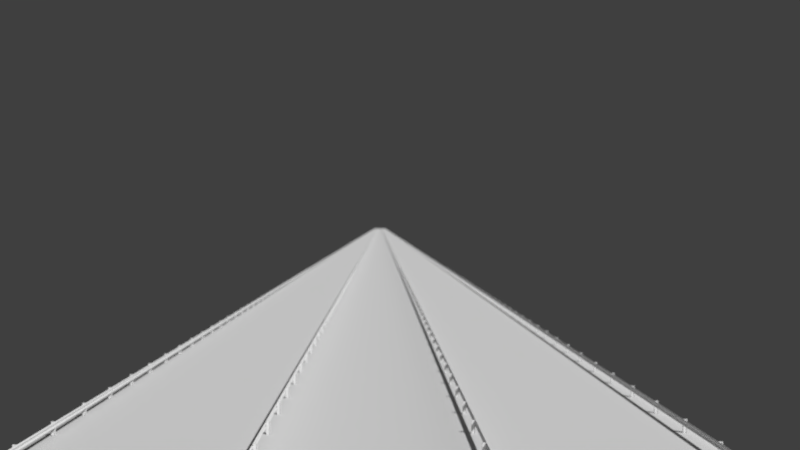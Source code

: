 # Source: composite.blend  (saved by Blender 2.75.1; exported with 4.5.12 LTS)
import bpy
from mathutils import Matrix  # noqa: F401  (used for matrix-valued properties, if any)

bpy.ops.wm.read_factory_settings(use_empty=True)
scene = bpy.context.scene
scene.name = 'Scene'

# ---- collections
col_collection_1 = bpy.data.collections.new('Collection 1'); scene.collection.children.link(col_collection_1)
col_collection_2 = bpy.data.collections.new('Collection 2'); scene.collection.children.link(col_collection_2)
col_collection_10 = bpy.data.collections.new('Collection 10'); scene.collection.children.link(col_collection_10)
col_collection_16 = bpy.data.collections.new('Collection 16'); scene.collection.children.link(col_collection_16)
col_collection_20 = bpy.data.collections.new('Collection 20'); scene.collection.children.link(col_collection_20)
col_pod = bpy.data.collections.new('pod')  # instanced only; not linked into the scene
col_environment = bpy.data.collections.new('environment')  # instanced only; not linked into the scene
col_section = bpy.data.collections.new('section')  # instanced only; not linked into the scene

# ---- materials (node trees are filled in below, after node groups)
mat_clay = bpy.data.materials.new('clay')

# ---- material node trees

# ---- world
world_hyperloop_world = bpy.data.worlds.new('hyperloop world'); scene.world = world_hyperloop_world
world_hyperloop_world.cycles.sampling_method = 'MANUAL'
world_hyperloop_world.cycles.sample_map_resolution = 256

# ---- cameras
cam_pod_camera = bpy.data.cameras.new('pod camera')
cam_pod_camera.passepartout_alpha = 0.2
cam_pod_camera.clip_start = 0.3
cam_pod_camera.clip_end = 1.5e+04
cam_pod_camera.lens = 40.0
cam_pod_camera.sensor_width = 32.0
cam_pod_camera.sensor_height = 18.0
cam_pod_camera.show_limits = True
cam_pod_camera.show_name = True
cam_pod_camera.fisheye_fov = 5.236
cam_pod_camera.dof.use_dof = True
cam_pod_camera.dof.focus_distance = 50.0
cam_pod_camera.dof.aperture_fstop = 0.2
cam_animation_camera_001 = bpy.data.cameras.new('animation camera.001')
cam_animation_camera_001.type = 'PANO'
cam_animation_camera_001.passepartout_alpha = 0.2
cam_animation_camera_001.clip_start = 0.3
cam_animation_camera_001.clip_end = 1.5e+04
cam_animation_camera_001.lens = 40.0
cam_animation_camera_001.sensor_width = 32.0
cam_animation_camera_001.sensor_height = 18.0
cam_animation_camera_001.show_limits = True
cam_animation_camera_001.show_name = True
cam_animation_camera_001.fisheye_fov = 5.236
cam_animation_camera_001.fisheye_lens = 12.0
cam_animation_camera_001.dof.use_dof = True
cam_animation_camera_001.dof.focus_distance = 50.0
cam_animation_camera_001.dof.aperture_fstop = 0.2
cam_animation_camera = bpy.data.cameras.new('animation camera')
cam_animation_camera.passepartout_alpha = 0.2
cam_animation_camera.clip_start = 0.3
cam_animation_camera.clip_end = 1.5e+04
cam_animation_camera.lens = 40.0
cam_animation_camera.sensor_width = 32.0
cam_animation_camera.sensor_height = 18.0
cam_animation_camera.show_limits = True
cam_animation_camera.show_name = True
cam_animation_camera.fisheye_fov = 5.236
cam_animation_camera.dof.use_dof = True
cam_animation_camera.dof.focus_distance = 50.0
cam_animation_camera.dof.aperture_fstop = 0.2
cam_long_range = bpy.data.cameras.new('long range')
cam_long_range.passepartout_alpha = 0.2
cam_long_range.clip_start = 1000.0
cam_long_range.clip_end = 1e+04
cam_long_range.lens = 1222.0
cam_long_range.sensor_width = 32.0
cam_long_range.sensor_height = 18.0
cam_long_range.show_limits = True
cam_long_range.show_name = True
cam_long_range.lens_unit = 'FOV'
cam_long_range.dof.use_dof = True
cam_long_range.dof.focus_distance = 0.0
cam_long_range.dof.aperture_fstop = 0.01222
cam_preview_camera = bpy.data.cameras.new('preview camera')
cam_preview_camera.passepartout_alpha = 0.2
cam_preview_camera.clip_start = 1.0
cam_preview_camera.clip_end = 5e+04
cam_preview_camera.lens = 20.0
cam_preview_camera.sensor_width = 32.0
cam_preview_camera.sensor_height = 18.0
cam_preview_camera.show_limits = True
cam_preview_camera.show_name = True
cam_preview_camera.dof.use_dof = True
cam_preview_camera.dof.focus_distance = 100.0
cam_preview_camera.dof.aperture_fstop = 0.1
cam_camera = bpy.data.cameras.new('camera')
cam_camera.passepartout_alpha = 0.2
cam_camera.clip_start = 10.0
cam_camera.clip_end = 1e+04
cam_camera.lens = 35.0
cam_camera.sensor_width = 32.0
cam_camera.sensor_height = 18.0
cam_camera.show_limits = True
cam_camera.show_name = True
cam_camera.dof.use_dof = True
cam_camera.dof.focus_distance = 0.0
cam_camera.dof.aperture_fstop = 1.75

# ---- meshes
me_suv_001 = bpy.data.meshes.new('suv.001')
me_suv_001.from_pydata([], [], [])
me_suv_001.materials.append(None)
me_suv_001.update()
me_truck_001 = bpy.data.meshes.new('truck.001')
me_truck_001.from_pydata([], [], [])
me_truck_001.materials.append(None)
me_truck_001.update()
me_sedan_001 = bpy.data.meshes.new('sedan.001')
me_sedan_001.from_pydata([], [], [])
me_sedan_001.materials.append(None)
me_sedan_001.update()
me_plane = bpy.data.meshes.new('Plane')
me_plane.from_pydata([(-0.5, -4000.0, 0.0), (0.5, -4000.0, 0.0), (-0.5, 4000.0, 0.0), (0.5, 4000.0, 0.0)], [], [(0, 1, 3, 2)])
me_plane.use_remesh_preserve_volume = False
me_plane.use_remesh_preserve_attributes = False
me_plane.use_mirror_vertex_groups = False
me_plane.update()
me_plane_001 = bpy.data.meshes.new('Plane.001')
me_plane_001.from_pydata([(-0.5, -4000.0, 0.0), (0.5, -4000.0, 0.0), (-0.5, 4000.0, 0.0), (0.5, 4000.0, 0.0)], [], [(0, 1, 3, 2)])
me_plane_001.use_remesh_preserve_volume = False
me_plane_001.use_remesh_preserve_attributes = False
me_plane_001.use_mirror_vertex_groups = False
me_plane_001.update()
me_plane_002 = bpy.data.meshes.new('Plane.002')
me_plane_002.from_pydata([(-0.5, -4000.0, 0.0), (0.5, -4000.0, 0.0), (-0.5, 4000.0, 0.0), (0.5, 4000.0, 0.0)], [], [(0, 1, 3, 2)])
me_plane_002.use_remesh_preserve_volume = False
me_plane_002.use_remesh_preserve_attributes = False
me_plane_002.use_mirror_vertex_groups = False
me_plane_002.update()
me_road_path = bpy.data.meshes.new('road path')
me_road_path.from_pydata([(0.0, -6000.0, -0.5637), (6.0, -6000.0, -0.4217), (9.0, -6000.0, 0.0), (10.0, -6000.0, 0.0), (30.0, -6000.0, 0.0), (31.0, -6000.0, 0.0), (0.0, 6000.0, -0.5637), (6.0, 6000.0, -0.4217), (9.0, 6000.0, 0.0), (10.0, 6000.0, 0.0), (30.0, 6000.0, 0.0), (31.0, 6000.0, 0.0), (33.0, 6000.0, -1.0), (33.0, -6000.0, -1.0), (34.0, 6000.0, -2.0), (34.0, -6000.0, -2.0)], [], [(3, 9, 8, 2), (1, 7, 6, 0), (11, 5, 13, 12), (5, 11, 10, 4), (2, 8, 7, 1), (12, 13, 15, 14), (4, 10, 9, 3)])
me_road_path.polygons.foreach_set('use_smooth', [True] * 7)
me_road_path.materials.append(None)
me_road_path.use_remesh_preserve_volume = False
me_road_path.use_remesh_preserve_attributes = False
me_road_path.use_mirror_vertex_groups = False
me_road_path.update()
me_guard_rail = bpy.data.meshes.new('guard rail')
me_guard_rail.from_pydata([(0.0, 0.0, 0.0), (0.0, 0.0, 0.05), (0.0, 0.0, 0.07), (0.1, 0.0, 0.17), (0.1, 0.0, 0.21), (0.0, 0.0, 0.31), (0.0, -4000.0, 0.0), (0.0, -4000.0, 0.05), (0.0, -4000.0, 0.07), (0.1, -4000.0, 0.17), (0.1, -4000.0, 0.21), (0.0, -4000.0, 0.31), (0.0, 4000.0, 0.0), (0.0, 4000.0, 0.05), (0.0, 4000.0, 0.07), (0.1, 4000.0, 0.17), (0.1, 4000.0, 0.21), (0.0, 4000.0, 0.31)], [], [(5, 11, 10, 4), (3, 9, 8, 2), (1, 7, 6, 0), (4, 10, 9, 3), (2, 8, 7, 1), (5, 4, 16, 17), (3, 2, 14, 15), (1, 0, 12, 13), (4, 3, 15, 16), (2, 1, 13, 14)])
me_guard_rail.polygons.foreach_set('use_smooth', [True] * 10)
_k = {(6, 7): 1.0, (7, 8): 1.0, (8, 9): 1.0, (9, 10): 1.0, (10, 11): 1.0, (5, 11): 1.0, (12, 13): 1.0, (13, 14): 1.0, (14, 15): 1.0, (15, 16): 1.0, (16, 17): 1.0, (5, 17): 1.0}
me_guard_rail.attributes.new('crease_edge', 'FLOAT', 'EDGE').data.foreach_set('value', [_k.get((min(e.vertices), max(e.vertices)), 0.0) for e in me_guard_rail.edges])
me_guard_rail.materials.append(mat_clay)
me_guard_rail.use_remesh_preserve_volume = False
me_guard_rail.use_remesh_preserve_attributes = False
me_guard_rail.use_mirror_vertex_groups = False
me_guard_rail.update()
me_guard_rail_posts = bpy.data.meshes.new('guard rail posts')
me_guard_rail_posts.from_pydata([(0.14, 0.1, 1.3), (0.0, 0.0, 1.3), (0.2, 0.1, 1.3), (0.0, 0.03, 1.3), (0.2, 0.03, 1.3), (0.14, 0.0, 1.3), (0.2, 0.0, 1.3), (0.14, 0.03, 1.3), (0.14, 0.1, 0.0), (0.2, 0.1, 0.0), (0.0, 0.03, 0.0), (0.2, 0.03, 0.0), (0.2, 0.0, 0.0), (0.14, 0.03, 0.0)], [], [(7, 4, 2, 0), (7, 5, 6, 4), (5, 7, 3, 1), (0, 2, 9, 8), (3, 7, 13, 10), (7, 0, 8, 13), (4, 6, 12, 11), (2, 4, 11, 9)])
me_guard_rail_posts.materials.append(mat_clay)
me_guard_rail_posts.use_remesh_preserve_volume = False
me_guard_rail_posts.use_remesh_preserve_attributes = False
me_guard_rail_posts.use_mirror_vertex_groups = False
me_guard_rail_posts.update()

# ---- curves / text
cu_camera_path = bpy.data.curves.new('camera path', 'CURVE')
cu_camera_path.dimensions = '3D'
_sp = cu_camera_path.splines.new('BEZIER'); _sp.bezier_points.add(2)
_sp.bezier_points.foreach_set('co', [300.0, 400.0, 95.04, 1.7, -15.79, 0.0, 1.7, -500.0, 0.0])
_sp.bezier_points.foreach_set('handle_left', [493.5, 448.8, 175.2, 1.7, 268.0, -2.779e-16, 1.7, -358.6, 0.0])
_sp.bezier_points.foreach_set('handle_right', [106.5, 351.2, 14.91, 1.7, -141.4, 1.23e-16, 1.7, -641.4, 0.0])
for _p, _l, _r in zip(_sp.bezier_points, ['ALIGNED', 'ALIGNED', 'ALIGNED'], ['ALIGNED', 'ALIGNED', 'ALIGNED']): _p.handle_left_type = _l; _p.handle_right_type = _r
_sp.order_u = 0
_sp.order_v = 0
_sp.resolution_u = 48
cu_camera_path.path_duration = 350
cu_camera_path.use_path = True
cu_camera_path.use_path_clamp = True
cu_camera_path.bevel_resolution = 0
cu_camera_path.resolution_u = 48
cu_camera_path.render_resolution_u = 24
cu_camera_path.eval_time = 341.0
cu_camera_path.fill_mode = 'HALF'

# ---- objects
ob_pod = bpy.data.objects.new('pod', None)
ob_environment = bpy.data.objects.new('environment', None)
ob_section = bpy.data.objects.new('section', None)
ob_camera_path = bpy.data.objects.new('camera path', cu_camera_path)
ob_pod_camera = bpy.data.objects.new('pod camera', cam_pod_camera)
ob_fisheye_camera = bpy.data.objects.new('fisheye camera', cam_animation_camera_001)
ob_camera_point_at = bpy.data.objects.new('camera point at', None)
ob_animation_camera = bpy.data.objects.new('animation camera', cam_animation_camera)
ob_long_range_camera = bpy.data.objects.new('long range camera', cam_long_range)
ob_long_range_camera_001 = bpy.data.objects.new('long range camera.001', cam_preview_camera)
ob_camera = bpy.data.objects.new('camera', cam_camera)
ob_suv_001 = bpy.data.objects.new('suv.001', me_suv_001)
ob_truck_001 = bpy.data.objects.new('truck.001', me_truck_001)
ob_sedan_000 = bpy.data.objects.new('sedan.000', me_sedan_001)
ob_sedan_001 = bpy.data.objects.new('sedan.001', me_sedan_001)
ob_truck = bpy.data.objects.new('truck', me_truck_001)
ob_suv = bpy.data.objects.new('suv', me_suv_001)
ob_truck_particles_005 = bpy.data.objects.new('truck particles.005', me_plane)
ob_truck_particles_004 = bpy.data.objects.new('truck particles.004', me_plane_001)
ob_truck_particles_003 = bpy.data.objects.new('truck particles.003', me_plane_002)
ob_truck_particles_002 = bpy.data.objects.new('truck particles.002', me_plane_002)
ob_truck_particles_001 = bpy.data.objects.new('truck particles.001', me_plane_001)
ob_truck_particles = bpy.data.objects.new('truck particles', me_plane)
ob_road_path = bpy.data.objects.new('road path', me_road_path)
ob_guard_rail_003 = bpy.data.objects.new('guard rail.003', me_guard_rail)
ob_guard_rail_posts_003 = bpy.data.objects.new('guard rail posts.003', me_guard_rail_posts)
ob_guard_rail_posts_002 = bpy.data.objects.new('guard rail posts.002', me_guard_rail_posts)
ob_guard_rail_002 = bpy.data.objects.new('guard rail.002', me_guard_rail)
ob_guard_rail_001 = bpy.data.objects.new('guard rail.001', me_guard_rail)
ob_guard_rail_posts_001 = bpy.data.objects.new('guard rail posts.001', me_guard_rail_posts)
ob_guard_rail_posts = bpy.data.objects.new('guard rail posts', me_guard_rail_posts)
ob_guard_rail = bpy.data.objects.new('guard rail', me_guard_rail)

# ---- transforms, parenting, visibility, modifiers, constraints
ob_pod.location = (1.1, 0.0, 0.0)
ob_pod.empty_image_offset = (0.0, 0.0)
ob_pod.show_instancer_for_render = False
ob_pod.instance_type = 'COLLECTION'
ob_pod.lineart.crease_threshold = 0.0
ob_environment.location = (0.0, 0.0, -21.0)
ob_environment.empty_image_offset = (0.0, 0.0)
ob_environment.show_instancer_for_render = False
ob_environment.instance_type = 'COLLECTION'
ob_environment.lineart.crease_threshold = 0.0
ob_section.location = (0.0, -7300.0, 0.0)
ob_section.empty_image_offset = (0.0, 0.0)
ob_section.show_instancer_for_render = False
ob_section.instance_type = 'COLLECTION'
ob_section.lineart.crease_threshold = 0.0
ob_camera_path.location = (0.0, 0.0, 0.0)
ob_camera_path.lineart.crease_threshold = 0.0
ob_pod_camera.location = (0.8499, -35.7, -0.03806)
ob_pod_camera.rotation_euler = (1.571, -8.105e-06, -0.01994)
ob_pod_camera.lineart.crease_threshold = 0.0
ob_fisheye_camera.location = (-29.0, 0.0, -20.0)
ob_fisheye_camera.rotation_euler = (2.269, -6.218e-09, -1.571)
ob_fisheye_camera.lineart.crease_threshold = 0.0
ob_camera_point_at.location = (1.7, -900.0, 0.0)
ob_camera_point_at.empty_display_type = 'SPHERE'
ob_camera_point_at.empty_image_offset = (0.0, 0.0)
ob_camera_point_at.lineart.crease_threshold = 0.0
ob_animation_camera.location = (0.0, 0.0, 0.0)
ob_animation_camera.rotation_euler = (1.571, -0.0, -0.0)
ob_animation_camera.lineart.crease_threshold = 0.0
_c = ob_animation_camera.constraints.new('FOLLOW_PATH'); _c.name = 'Follow Path'
_c.active = False
_c.target = ob_camera_path
_c = ob_animation_camera.constraints.new('TRACK_TO'); _c.name = 'AutoTrack'
_c.target = ob_camera_point_at
ob_long_range_camera.location = (6000.0, 3000.0, 2000.0)
ob_long_range_camera.rotation_euler = (1.298, -1.6e-07, 2.147)
ob_long_range_camera.lineart.crease_threshold = 0.0
ob_long_range_camera_001.location = (-19.9, 347.4, -9.804)
ob_long_range_camera_001.rotation_euler = (1.648, 3.806e-05, 3.55)
ob_long_range_camera_001.lineart.crease_threshold = 0.0
ob_camera.location = (170.0, 40.0, 40.0)
ob_camera.rotation_euler = (1.571, -0.0, -0.0)
ob_camera.lineart.crease_threshold = 0.0
_c = ob_camera.constraints.new('TRACK_TO'); _c.name = 'AutoTrack'
_c.target = ob_camera_point_at
ob_suv_001.location = (-25.0, -2.186e-06, -25.7)
ob_suv_001.rotation_euler = (0.0, -2.98e-08, -1.571)
ob_suv_001.lineart.crease_threshold = 0.0
_m = ob_suv_001.modifiers.new('Mirror', 'MIRROR')
ob_truck_001.location = (-25.0, -2.186e-06, -25.7)
ob_truck_001.rotation_euler = (0.0, -2.98e-08, -1.571)
ob_truck_001.lineart.crease_threshold = 0.0
_m = ob_truck_001.modifiers.new('Mirror', 'MIRROR')
ob_sedan_000.location = (-25.0, -2.186e-06, -25.7)
ob_sedan_000.rotation_euler = (0.0, -2.98e-08, -1.571)
ob_sedan_000.lineart.crease_threshold = 0.0
_m = ob_sedan_000.modifiers.new('Mirror', 'MIRROR')
ob_sedan_001.location = (25.0, 0.0, -25.7)
ob_sedan_001.rotation_euler = (0.0, -2.98e-08, -4.712)
ob_sedan_001.lineart.crease_threshold = 0.0
_m = ob_sedan_001.modifiers.new('Mirror', 'MIRROR')
ob_truck.location = (25.0, 0.0, -25.7)
ob_truck.rotation_euler = (0.0, -2.98e-08, -4.712)
ob_truck.lineart.crease_threshold = 0.0
_m = ob_truck.modifiers.new('Mirror', 'MIRROR')
ob_suv.location = (25.0, 0.0, -25.7)
ob_suv.rotation_euler = (0.0, -2.98e-08, -4.712)
ob_suv.lineart.crease_threshold = 0.0
_m = ob_suv.modifiers.new('Mirror', 'MIRROR')
ob_truck_particles_005.location = (-25.0, -2.186e-06, -19.7)
ob_truck_particles_005.show_instancer_for_render = False
ob_truck_particles_005.lineart.crease_threshold = 0.0
_m = ob_truck_particles_005.modifiers.new('ParticleSystem 1', 'PARTICLE_SYSTEM')
ob_truck_particles_004.location = (-20.0, -1.748e-06, -19.7)
ob_truck_particles_004.show_instancer_for_render = False
ob_truck_particles_004.lineart.crease_threshold = 0.0
_m = ob_truck_particles_004.modifiers.new('ParticleSystem 1', 'PARTICLE_SYSTEM')
ob_truck_particles_003.location = (-15.0, -1.311e-06, -19.7)
ob_truck_particles_003.show_instancer_for_render = False
ob_truck_particles_003.lineart.crease_threshold = 0.0
_m = ob_truck_particles_003.modifiers.new('ParticleSystem 1', 'PARTICLE_SYSTEM')
ob_truck_particles_002.location = (15.0, 0.0, -19.7)
ob_truck_particles_002.rotation_euler = (0.0, -0.0, 3.142)
ob_truck_particles_002.show_instancer_for_render = False
ob_truck_particles_002.lineart.crease_threshold = 0.0
_m = ob_truck_particles_002.modifiers.new('ParticleSystem 1', 'PARTICLE_SYSTEM')
ob_truck_particles_001.location = (20.0, 0.0, -19.7)
ob_truck_particles_001.rotation_euler = (0.0, -0.0, 3.142)
ob_truck_particles_001.show_instancer_for_render = False
ob_truck_particles_001.lineart.crease_threshold = 0.0
_m = ob_truck_particles_001.modifiers.new('ParticleSystem 1', 'PARTICLE_SYSTEM')
ob_truck_particles.location = (25.0, 0.0, -19.7)
ob_truck_particles.rotation_euler = (0.0, -0.0, 3.142)
ob_truck_particles.show_instancer_for_render = False
ob_truck_particles.lineart.crease_threshold = 0.0
_m = ob_truck_particles.modifiers.new('ParticleSystem 1', 'PARTICLE_SYSTEM')
ob_road_path.location = (0.0, 0.0, -20.0)
ob_road_path.lineart.crease_threshold = 0.0
ob_road_path.material_slots[0].link = 'OBJECT'; ob_road_path.material_slots[0].material = mat_clay
_m = ob_road_path.modifiers.new('Mirror', 'MIRROR')
_m = ob_road_path.modifiers.new('Subsurf', 'SUBSURF')
_m.uv_smooth = 'PRESERVE_CORNERS'
_m.quality = 2
_m.show_only_control_edges = False
ob_guard_rail_003.location = (-30.0, 0.0, -19.0)
ob_guard_rail_003.lineart.crease_threshold = 0.0
ob_guard_rail_003.material_slots[0].link = 'OBJECT'; ob_guard_rail_003.material_slots[0].material = None
_m = ob_guard_rail_003.modifiers.new('Mirror', 'MIRROR')
_m.use_axis = (False, False, True)
_m = ob_guard_rail_003.modifiers.new('Subsurf', 'SUBSURF')
_m.uv_smooth = 'PRESERVE_CORNERS'
_m.quality = 2
_m.show_only_control_edges = False
_m = ob_guard_rail_003.modifiers.new('Solidify', 'SOLIDIFY')
_m.offset = 1.0
_m.nonmanifold_thickness_mode = 'FIXED'
_m.nonmanifold_merge_threshold = 0.0003
_m = ob_guard_rail_003.modifiers.new('EdgeSplit', 'EDGE_SPLIT')
_m.split_angle = 1.047
ob_guard_rail_posts_003.location = (-30.2, -400.0, -20.0)
ob_guard_rail_posts_003.lineart.crease_threshold = 0.0
_m = ob_guard_rail_posts_003.modifiers.new('Mirror', 'MIRROR')
_m.use_axis = (True, True, False)
_m = ob_guard_rail_posts_003.modifiers.new('Array', 'ARRAY')
_m.fit_type = 'FIT_LENGTH'
_m.count = 31
_m.fit_length = 800.0
_m.use_constant_offset = True
_m.constant_offset_displace = (0.0, 10.0, 0.0)
_m.use_relative_offset = False
ob_guard_rail_posts_002.location = (30.2, -400.0, -20.0)
ob_guard_rail_posts_002.scale = (-1.0, 1.0, 1.0)
ob_guard_rail_posts_002.lineart.crease_threshold = 0.0
_m = ob_guard_rail_posts_002.modifiers.new('Mirror', 'MIRROR')
_m.use_axis = (True, True, False)
_m = ob_guard_rail_posts_002.modifiers.new('Array', 'ARRAY')
_m.fit_type = 'FIT_LENGTH'
_m.count = 31
_m.fit_length = 800.0
_m.use_constant_offset = True
_m.constant_offset_displace = (0.0, 10.0, 0.0)
_m.use_relative_offset = False
ob_guard_rail_002.location = (30.0, 0.0, -19.0)
ob_guard_rail_002.scale = (-1.0, 1.0, 1.0)
ob_guard_rail_002.lineart.crease_threshold = 0.0
_m = ob_guard_rail_002.modifiers.new('Mirror', 'MIRROR')
_m.use_axis = (False, False, True)
_m = ob_guard_rail_002.modifiers.new('Subsurf', 'SUBSURF')
_m.uv_smooth = 'PRESERVE_CORNERS'
_m.quality = 2
_m.show_only_control_edges = False
_m = ob_guard_rail_002.modifiers.new('Solidify', 'SOLIDIFY')
_m.offset = 1.0
_m.nonmanifold_thickness_mode = 'FIXED'
_m.nonmanifold_merge_threshold = 0.0003
_m = ob_guard_rail_002.modifiers.new('EdgeSplit', 'EDGE_SPLIT')
_m.split_angle = 1.047
ob_guard_rail_001.location = (-10.0, 0.0, -19.0)
ob_guard_rail_001.scale = (-1.0, 1.0, 1.0)
ob_guard_rail_001.lineart.crease_threshold = 0.0
_m = ob_guard_rail_001.modifiers.new('Mirror', 'MIRROR')
_m.use_axis = (False, False, True)
_m = ob_guard_rail_001.modifiers.new('Subsurf', 'SUBSURF')
_m.uv_smooth = 'PRESERVE_CORNERS'
_m.quality = 2
_m.show_only_control_edges = False
_m = ob_guard_rail_001.modifiers.new('Solidify', 'SOLIDIFY')
_m.offset = 1.0
_m.nonmanifold_thickness_mode = 'FIXED'
_m.nonmanifold_merge_threshold = 0.0003
_m = ob_guard_rail_001.modifiers.new('EdgeSplit', 'EDGE_SPLIT')
_m.split_angle = 1.047
ob_guard_rail_posts_001.location = (-9.8, -400.0, -20.0)
ob_guard_rail_posts_001.scale = (-1.0, 1.0, 1.0)
ob_guard_rail_posts_001.lineart.crease_threshold = 0.0
ob_guard_rail_posts_001.material_slots[0].link = 'OBJECT'; ob_guard_rail_posts_001.material_slots[0].material = None
_m = ob_guard_rail_posts_001.modifiers.new('Mirror', 'MIRROR')
_m.use_axis = (True, True, False)
_m = ob_guard_rail_posts_001.modifiers.new('Array', 'ARRAY')
_m.fit_type = 'FIT_LENGTH'
_m.count = 31
_m.fit_length = 800.0
_m.use_constant_offset = True
_m.constant_offset_displace = (0.0, 10.0, 0.0)
_m.use_relative_offset = False
ob_guard_rail_posts.location = (9.8, -400.0, -20.0)
ob_guard_rail_posts.lineart.crease_threshold = 0.0
_m = ob_guard_rail_posts.modifiers.new('Mirror', 'MIRROR')
_m.use_axis = (True, True, False)
_m = ob_guard_rail_posts.modifiers.new('Array', 'ARRAY')
_m.fit_type = 'FIT_LENGTH'
_m.count = 31
_m.fit_length = 800.0
_m.use_constant_offset = True
_m.constant_offset_displace = (0.0, 10.0, 0.0)
_m.use_relative_offset = False
ob_guard_rail.location = (10.0, 0.0, -19.0)
ob_guard_rail.lineart.crease_threshold = 0.0
_m = ob_guard_rail.modifiers.new('Mirror', 'MIRROR')
_m.use_axis = (False, False, True)
_m = ob_guard_rail.modifiers.new('Subsurf', 'SUBSURF')
_m.uv_smooth = 'PRESERVE_CORNERS'
_m.quality = 2
_m.show_only_control_edges = False
_m = ob_guard_rail.modifiers.new('Solidify', 'SOLIDIFY')
_m.offset = 1.0
_m.nonmanifold_thickness_mode = 'FIXED'
_m.nonmanifold_merge_threshold = 0.0003
_m = ob_guard_rail.modifiers.new('EdgeSplit', 'EDGE_SPLIT')
_m.split_angle = 1.047
cam_long_range.dof.focus_object = ob_camera_point_at
cam_camera.dof.focus_object = None
ob_pod.instance_collection = col_pod
ob_environment.instance_collection = col_environment
ob_section.instance_collection = col_section

# ---- collection membership
col_collection_1.objects.link(ob_pod)
col_collection_1.objects.link(ob_environment)
col_collection_1.objects.link(ob_section)
col_collection_2.objects.link(ob_pod)
col_collection_10.objects.link(ob_pod)
col_collection_10.objects.link(ob_environment)
col_collection_10.objects.link(ob_camera_path)
col_collection_10.objects.link(ob_pod_camera)
col_collection_10.objects.link(ob_fisheye_camera)
col_collection_10.objects.link(ob_camera_point_at)
col_collection_10.objects.link(ob_animation_camera)
col_collection_10.objects.link(ob_long_range_camera)
col_collection_10.objects.link(ob_long_range_camera_001)
col_collection_10.objects.link(ob_camera)
col_collection_16.objects.link(ob_environment)
col_collection_16.objects.link(ob_suv_001)
col_collection_16.objects.link(ob_truck_001)
col_collection_16.objects.link(ob_sedan_000)
col_collection_16.objects.link(ob_sedan_001)
col_collection_16.objects.link(ob_truck)
col_collection_16.objects.link(ob_suv)
col_collection_16.objects.link(ob_truck_particles_005)
col_collection_16.objects.link(ob_truck_particles_004)
col_collection_16.objects.link(ob_truck_particles_003)
col_collection_16.objects.link(ob_truck_particles_002)
col_collection_16.objects.link(ob_truck_particles_001)
col_collection_16.objects.link(ob_truck_particles)
col_collection_20.objects.link(ob_pod)
col_collection_20.objects.link(ob_environment)
col_collection_20.objects.link(ob_road_path)
col_collection_20.objects.link(ob_guard_rail_003)
col_collection_20.objects.link(ob_guard_rail_posts_003)
col_collection_20.objects.link(ob_guard_rail_posts_002)
col_collection_20.objects.link(ob_guard_rail_002)
col_collection_20.objects.link(ob_guard_rail_001)
col_collection_20.objects.link(ob_guard_rail_posts_001)
col_collection_20.objects.link(ob_guard_rail_posts)
col_collection_20.objects.link(ob_guard_rail)

# ---- scene / render settings (as saved in the file)
scene.camera = ob_pod_camera
scene.frame_start = 0; scene.frame_end = 600; scene.frame_set(342)
scene.render.engine = 'CYCLES'
scene.render.resolution_x = 1280
scene.render.resolution_y = 720
scene.render.dither_intensity = 0.0
scene.render.use_motion_blur = True
scene.cycles.use_denoising = False
scene.cycles.samples = 5
scene.cycles.sampling_pattern = 'TABULATED_SOBOL'
scene.cycles.light_sampling_threshold = 0.0
scene.cycles.use_adaptive_sampling = False
scene.cycles.use_light_tree = False
scene.cycles.caustics_reflective = False
scene.cycles.caustics_refractive = False
scene.cycles.blur_glossy = 0.0
scene.cycles.max_bounces = 4
scene.cycles.diffuse_bounces = 2
scene.cycles.glossy_bounces = 3
scene.cycles.transmission_bounces = 4
scene.cycles.volume_bounces = 1
scene.cycles.transparent_max_bounces = 4
scene.cycles.pixel_filter_type = 'GAUSSIAN'
scene.cycles.use_animated_seed = True
scene.cycles.sample_clamp_indirect = 0.0
scene.view_settings.view_transform = 'Standard'
bpy.context.view_layer.update()

# ---- added for rendering (the .blend has no usable light): sun
light_auto_sun = bpy.data.lights.new('AutoSun', 'SUN')
light_auto_sun.energy = 3.0
light_auto_sun.angle = 0.0523599
ob_auto_sun = bpy.data.objects.new('AutoSun', light_auto_sun)
scene.collection.objects.link(ob_auto_sun)
ob_auto_sun.rotation_euler = (0.872665, 0.174533, 0.523599)
bpy.context.view_layer.update()
